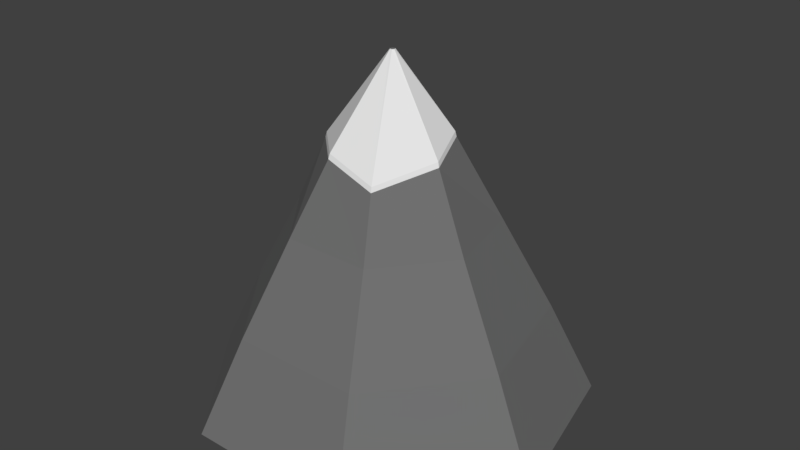 # Source: MountainSnow.blend  (saved by Blender 2.77.0; exported with 4.5.12 LTS)
import bpy
from mathutils import Matrix  # noqa: F401  (used for matrix-valued properties, if any)

bpy.ops.wm.read_factory_settings(use_empty=True)
scene = bpy.context.scene
scene.name = 'Scene'

# ---- collections
col_collection_1 = bpy.data.collections.new('Collection 1'); scene.collection.children.link(col_collection_1)

# ---- materials (node trees are filled in below, after node groups)
mat_mountaingrey = bpy.data.materials.new('MountainGrey')
mat_mountaingrey.alpha_threshold = 0.0
mat_mountaingrey.diffuse_color = (0.1683, 0.1683, 0.1683, 1.0)
mat_mountaingrey.roughness = 0.5
mat_mountainice = bpy.data.materials.new('MountainIce')
mat_mountainice.alpha_threshold = 0.0
mat_mountainice.roughness = 0.5

# ---- material node trees
mat_mountaingrey.use_nodes = True; mat_mountaingrey.node_tree.nodes.clear()
_N = mat_mountaingrey.node_tree.nodes; _L = mat_mountaingrey.node_tree.links
n0 = _N.new('ShaderNodeOutputMaterial'); n0.name = 'Material Output'; n0.location = (300, 300)
n1 = _N.new('ShaderNodeBsdfDiffuse'); n1.name = 'Diffuse BSDF'; n1.location = (10, 300)
n1.inputs[0].default_value = (0.1683, 0.1683, 0.1683, 1.0)
_L.new(n1.outputs[0], n0.inputs[0])
n0.is_active_output = True
mat_mountainice.use_nodes = True; mat_mountainice.node_tree.nodes.clear()
_N = mat_mountainice.node_tree.nodes; _L = mat_mountainice.node_tree.links
n0 = _N.new('ShaderNodeOutputMaterial'); n0.name = 'Material Output'; n0.location = (300, 300)
n1 = _N.new('ShaderNodeBsdfDiffuse'); n1.name = 'Diffuse BSDF'; n1.location = (10, 300)
_L.new(n1.outputs[0], n0.inputs[0])
n0.is_active_output = True

# ---- world
world_world = bpy.data.worlds.new('World'); scene.world = world_world
world_world.color = (0.05088, 0.05088, 0.05088)
world_world.use_sun_shadow = False
world_world.sun_shadow_jitter_overblur = 0.0
world_world.cycles.sampling_method = 'MANUAL'

# ---- meshes
me_cylinder = bpy.data.meshes.new('Cylinder')
me_cylinder.from_pydata([(2.062e-09, -0.003827, -1.061), (-3.361e-08, 1.87, -0.01315), (0.8292, -0.003827, -0.6612), (0.01028, 1.87, -0.008196), (1.034, -0.003827, 0.236), (0.01282, 1.87, 0.002925), (0.4602, -0.003827, 0.9555), (0.005704, 1.87, 0.01184), (-0.4602, -0.003827, 0.9555), (-0.005704, 1.87, 0.01184), (-1.034, -0.003827, 0.236), (-0.01282, 1.87, 0.002925), (-0.8292, -0.003827, -0.6612), (-0.01028, 1.87, -0.008196), (-1.552e-08, 0.9962, -0.5443), (0.4255, 0.9962, -0.3393), (0.5306, 0.9962, 0.1211), (0.2361, 0.9962, 0.4904), (-0.2361, 0.9962, 0.4904), (-0.5306, 0.9962, 0.1211), (-0.4255, 0.9962, -0.3393), (-2.505e-08, 1.408, -0.3712), (0.2571, 1.447, -0.1649), (0.3274, 1.38, 0.05885), (0.1768, 1.317, 0.3653), (-0.1147, 1.392, 0.3318), (-0.391, 1.346, 0.05885), (-0.2068, 1.496, -0.1649), (0.6368, 0.4962, -0.5078), (0.7941, 0.4962, 0.1812), (0.3534, 0.4962, 0.7338), (-0.3534, 0.4962, 0.7338), (-0.7941, 0.4962, 0.1812), (-0.6368, 0.4962, -0.5078), (-6.319e-09, 0.4962, -0.8145), (-0.001672, 1.434, -0.3675), (0.2501, 1.473, -0.1638), (0.3191, 1.406, 0.05412), (0.1722, 1.343, 0.3559), (-0.1134, 1.418, 0.3224), (-0.386, 1.372, 0.05412), (-0.2031, 1.522, -0.1638)], [], [(35, 1, 3, 36), (36, 3, 5, 37), (37, 5, 7, 38), (38, 7, 9, 39), (39, 9, 11, 40), (3, 1, 13, 11, 9, 7, 5), (40, 11, 13, 41), (41, 13, 1, 35), (0, 2, 4, 6, 8, 10, 12), (33, 20, 14, 34), (32, 19, 20, 33), (31, 18, 19, 32), (30, 17, 18, 31), (29, 16, 17, 30), (28, 15, 16, 29), (34, 14, 15, 28), (20, 27, 21, 14), (19, 26, 27, 20), (18, 25, 26, 19), (17, 24, 25, 18), (16, 23, 24, 17), (15, 22, 23, 16), (14, 21, 22, 15), (0, 34, 28, 2), (2, 28, 29, 4), (4, 29, 30, 6), (6, 30, 31, 8), (8, 31, 32, 10), (10, 32, 33, 12), (12, 33, 34, 0), (27, 41, 35, 21), (26, 40, 41, 27), (25, 39, 40, 26), (24, 38, 39, 25), (23, 37, 38, 24), (22, 36, 37, 23), (21, 35, 36, 22)])
me_cylinder.polygons.foreach_set('material_index', [1, 1, 1, 1, 1, 0, 1, 1, 0, 0, 0, 0, 0, 0, 0, 0, 0, 0, 0, 0, 0, 0, 0, 0, 0, 0, 0, 0, 0, 0, 1, 1, 1, 1, 1, 1, 1])
me_cylinder.materials.append(mat_mountaingrey)
me_cylinder.materials.append(mat_mountainice)
me_cylinder.use_remesh_preserve_volume = False
me_cylinder.use_remesh_preserve_attributes = False
me_cylinder.use_mirror_vertex_groups = False
me_cylinder.update()

# ---- objects
ob_cylinder = bpy.data.objects.new('Cylinder', me_cylinder)

# ---- transforms, parenting, visibility, modifiers, constraints
ob_cylinder.location = (0.0, 0.0, 0.0)
ob_cylinder.rotation_euler = (1.571, 0.0, 0.0)
ob_cylinder.lineart.crease_threshold = 0.0

# ---- collection membership
col_collection_1.objects.link(ob_cylinder)

# ---- scene / render settings (as saved in the file)
scene.frame_start = 1; scene.frame_end = 250; scene.frame_set(1)
scene.render.engine = 'CYCLES'
scene.render.resolution_percentage = 50
scene.render.dither_intensity = 0.0
scene.cycles.use_denoising = False
scene.cycles.samples = 128
scene.cycles.sampling_pattern = 'TABULATED_SOBOL'
scene.cycles.light_sampling_threshold = 0.0
scene.cycles.use_adaptive_sampling = False
scene.cycles.use_light_tree = False
scene.cycles.blur_glossy = 0.0
scene.cycles.sample_clamp_indirect = 0.0
scene.view_settings.view_transform = 'Standard'
bpy.context.view_layer.update()

# ---- added for rendering (the .blend has no active camera and no usable light): camera, sun
cam_auto = bpy.data.cameras.new('AutoCamera')
cam_auto.lens = 50.0
cam_auto.sensor_width = 36.0
cam_auto.clip_end = 1000.0
ob_auto_camera = bpy.data.objects.new('AutoCamera', cam_auto)
scene.collection.objects.link(ob_auto_camera)
ob_auto_camera.location = (3.18528, -3.76982, 3.48135)
ob_auto_camera.rotation_euler = (1.09748, -7.21219e-08, 0.694738)
scene.camera = ob_auto_camera
light_auto_sun = bpy.data.lights.new('AutoSun', 'SUN')
light_auto_sun.energy = 3.0
light_auto_sun.angle = 0.0523599
ob_auto_sun = bpy.data.objects.new('AutoSun', light_auto_sun)
scene.collection.objects.link(ob_auto_sun)
ob_auto_sun.rotation_euler = (0.872665, 0.174533, 0.523599)
bpy.context.view_layer.update()
